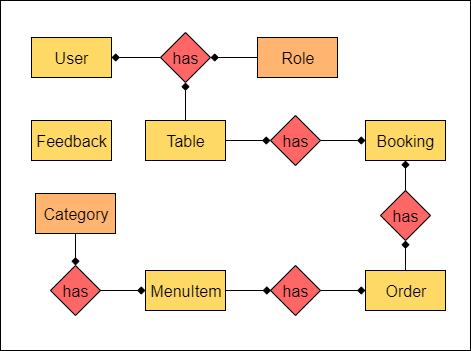

The diagram above was exported from draw.io. Its source (the exported page's mxGraphModel, read from the mxfile embedded in the PNG):
<mxGraphModel dx="1024" dy="498" grid="1" gridSize="10" guides="1" tooltips="1" connect="1" arrows="1" fold="1" page="1" pageScale="1" pageWidth="827" pageHeight="1169" math="0" shadow="0">
  <root>
    <mxCell id="0" />
    <mxCell id="1" parent="0" />
    <mxCell id="ihhCN3PoUO080tdYikSU-1" value="" style="rounded=0;whiteSpace=wrap;html=1;" vertex="1" parent="1">
      <mxGeometry x="40" y="30" width="470" height="350" as="geometry" />
    </mxCell>
    <mxCell id="ihhCN3PoUO080tdYikSU-2" value="User" style="rounded=0;whiteSpace=wrap;html=1;fontSize=16;fillColor=#FFD966;" vertex="1" parent="1">
      <mxGeometry x="71" y="67" width="80" height="40" as="geometry" />
    </mxCell>
    <mxCell id="ihhCN3PoUO080tdYikSU-3" value="has" style="rhombus;whiteSpace=wrap;html=1;fontSize=16;fillColor=#FF6666;" vertex="1" parent="1">
      <mxGeometry x="200" y="62" width="50" height="50" as="geometry" />
    </mxCell>
    <mxCell id="ihhCN3PoUO080tdYikSU-4" value="Role" style="rounded=0;whiteSpace=wrap;html=1;fontSize=16;fillColor=#FFB570;" vertex="1" parent="1">
      <mxGeometry x="297" y="67" width="80" height="40" as="geometry" />
    </mxCell>
    <mxCell id="ihhCN3PoUO080tdYikSU-5" value="Table" style="rounded=0;whiteSpace=wrap;html=1;fontSize=16;fillColor=#FFD966;" vertex="1" parent="1">
      <mxGeometry x="185" y="150" width="80" height="40" as="geometry" />
    </mxCell>
    <mxCell id="ihhCN3PoUO080tdYikSU-6" value="" style="endArrow=diamond;html=1;fontSize=16;endFill=1;exitX=0;exitY=0.5;exitDx=0;exitDy=0;entryX=1;entryY=0.5;entryDx=0;entryDy=0;" edge="1" parent="1" source="ihhCN3PoUO080tdYikSU-3" target="ihhCN3PoUO080tdYikSU-2">
      <mxGeometry width="50" height="50" relative="1" as="geometry">
        <mxPoint x="110" y="132" as="sourcePoint" />
        <mxPoint x="160" y="82" as="targetPoint" />
      </mxGeometry>
    </mxCell>
    <mxCell id="ihhCN3PoUO080tdYikSU-7" value="" style="endArrow=diamond;html=1;fontSize=16;endFill=1;exitX=0;exitY=0.5;exitDx=0;exitDy=0;entryX=1;entryY=0.5;entryDx=0;entryDy=0;" edge="1" parent="1" source="ihhCN3PoUO080tdYikSU-4" target="ihhCN3PoUO080tdYikSU-3">
      <mxGeometry width="50" height="50" relative="1" as="geometry">
        <mxPoint x="210" y="97" as="sourcePoint" />
        <mxPoint x="170" y="97" as="targetPoint" />
      </mxGeometry>
    </mxCell>
    <mxCell id="ihhCN3PoUO080tdYikSU-8" value="" style="endArrow=diamond;html=1;fontSize=16;endFill=1;exitX=0.5;exitY=0;exitDx=0;exitDy=0;entryX=0.5;entryY=1;entryDx=0;entryDy=0;" edge="1" parent="1" source="ihhCN3PoUO080tdYikSU-5" target="ihhCN3PoUO080tdYikSU-3">
      <mxGeometry width="50" height="50" relative="1" as="geometry">
        <mxPoint x="260" y="97" as="sourcePoint" />
        <mxPoint x="302" y="97" as="targetPoint" />
      </mxGeometry>
    </mxCell>
    <mxCell id="ihhCN3PoUO080tdYikSU-9" value="Booking" style="rounded=0;whiteSpace=wrap;html=1;fontSize=16;fillColor=#FFD966;" vertex="1" parent="1">
      <mxGeometry x="405" y="150" width="80" height="40" as="geometry" />
    </mxCell>
    <mxCell id="ihhCN3PoUO080tdYikSU-10" value="has" style="rhombus;whiteSpace=wrap;html=1;fontSize=16;fillColor=#FF6666;" vertex="1" parent="1">
      <mxGeometry x="310" y="145" width="50" height="50" as="geometry" />
    </mxCell>
    <mxCell id="ihhCN3PoUO080tdYikSU-11" value="" style="endArrow=diamond;html=1;fontSize=16;endFill=1;entryX=0;entryY=0.5;entryDx=0;entryDy=0;" edge="1" parent="1" target="ihhCN3PoUO080tdYikSU-9">
      <mxGeometry width="50" height="50" relative="1" as="geometry">
        <mxPoint x="360" y="170" as="sourcePoint" />
        <mxPoint x="235" y="122" as="targetPoint" />
      </mxGeometry>
    </mxCell>
    <mxCell id="ihhCN3PoUO080tdYikSU-12" value="" style="endArrow=diamond;html=1;fontSize=16;endFill=1;entryX=0;entryY=0.5;entryDx=0;entryDy=0;exitX=1;exitY=0.5;exitDx=0;exitDy=0;" edge="1" parent="1" source="ihhCN3PoUO080tdYikSU-5" target="ihhCN3PoUO080tdYikSU-10">
      <mxGeometry width="50" height="50" relative="1" as="geometry">
        <mxPoint x="270" y="170" as="sourcePoint" />
        <mxPoint x="245" y="132" as="targetPoint" />
      </mxGeometry>
    </mxCell>
    <mxCell id="ihhCN3PoUO080tdYikSU-13" value="has" style="rhombus;whiteSpace=wrap;html=1;fontSize=16;fillColor=#FF6666;" vertex="1" parent="1">
      <mxGeometry x="420" y="220" width="50" height="50" as="geometry" />
    </mxCell>
    <mxCell id="ihhCN3PoUO080tdYikSU-16" value="Order" style="rounded=0;whiteSpace=wrap;html=1;fontSize=16;fillColor=#FFD966;" vertex="1" parent="1">
      <mxGeometry x="405" y="300" width="80" height="40" as="geometry" />
    </mxCell>
    <mxCell id="ihhCN3PoUO080tdYikSU-17" value="" style="endArrow=diamond;html=1;fontSize=16;endFill=1;entryX=0.5;entryY=1;entryDx=0;entryDy=0;exitX=0.5;exitY=0;exitDx=0;exitDy=0;" edge="1" parent="1" source="ihhCN3PoUO080tdYikSU-16" target="ihhCN3PoUO080tdYikSU-13">
      <mxGeometry width="50" height="50" relative="1" as="geometry">
        <mxPoint x="370" y="180" as="sourcePoint" />
        <mxPoint x="415" y="180" as="targetPoint" />
      </mxGeometry>
    </mxCell>
    <mxCell id="ihhCN3PoUO080tdYikSU-18" value="" style="endArrow=diamond;html=1;fontSize=16;endFill=1;entryX=0.5;entryY=1;entryDx=0;entryDy=0;exitX=0.5;exitY=0;exitDx=0;exitDy=0;" edge="1" parent="1" source="ihhCN3PoUO080tdYikSU-13" target="ihhCN3PoUO080tdYikSU-9">
      <mxGeometry width="50" height="50" relative="1" as="geometry">
        <mxPoint x="380" y="190" as="sourcePoint" />
        <mxPoint x="425" y="190" as="targetPoint" />
      </mxGeometry>
    </mxCell>
    <mxCell id="ihhCN3PoUO080tdYikSU-19" value="MenuItem" style="rounded=0;whiteSpace=wrap;html=1;fontSize=16;fillColor=#FFD966;" vertex="1" parent="1">
      <mxGeometry x="185" y="300" width="80" height="40" as="geometry" />
    </mxCell>
    <mxCell id="ihhCN3PoUO080tdYikSU-20" value="has" style="rhombus;whiteSpace=wrap;html=1;fontSize=16;fillColor=#FF6666;" vertex="1" parent="1">
      <mxGeometry x="310" y="295" width="50" height="50" as="geometry" />
    </mxCell>
    <mxCell id="ihhCN3PoUO080tdYikSU-21" value="" style="endArrow=diamond;html=1;fontSize=16;endFill=1;entryX=0;entryY=0.5;entryDx=0;entryDy=0;exitX=1;exitY=0.5;exitDx=0;exitDy=0;" edge="1" parent="1" source="ihhCN3PoUO080tdYikSU-20" target="ihhCN3PoUO080tdYikSU-16">
      <mxGeometry width="50" height="50" relative="1" as="geometry">
        <mxPoint x="455" y="310" as="sourcePoint" />
        <mxPoint x="455" y="280" as="targetPoint" />
      </mxGeometry>
    </mxCell>
    <mxCell id="ihhCN3PoUO080tdYikSU-22" value="" style="endArrow=diamond;html=1;fontSize=16;endFill=1;entryX=0;entryY=0.5;entryDx=0;entryDy=0;exitX=1;exitY=0.5;exitDx=0;exitDy=0;" edge="1" parent="1">
      <mxGeometry width="50" height="50" relative="1" as="geometry">
        <mxPoint x="265.5" y="320" as="sourcePoint" />
        <mxPoint x="310.5" y="320" as="targetPoint" />
      </mxGeometry>
    </mxCell>
    <mxCell id="ihhCN3PoUO080tdYikSU-23" value="Category" style="rounded=0;whiteSpace=wrap;html=1;fontSize=16;fillColor=#FFB570;" vertex="1" parent="1">
      <mxGeometry x="75" y="223" width="80" height="40" as="geometry" />
    </mxCell>
    <mxCell id="ihhCN3PoUO080tdYikSU-24" value="has" style="rhombus;whiteSpace=wrap;html=1;fontSize=16;fillColor=#FF6666;" vertex="1" parent="1">
      <mxGeometry x="90" y="295" width="50" height="50" as="geometry" />
    </mxCell>
    <mxCell id="ihhCN3PoUO080tdYikSU-25" value="" style="endArrow=diamond;html=1;fontSize=16;endFill=1;entryX=0;entryY=0.5;entryDx=0;entryDy=0;exitX=1;exitY=0.5;exitDx=0;exitDy=0;" edge="1" parent="1">
      <mxGeometry width="50" height="50" relative="1" as="geometry">
        <mxPoint x="140" y="320" as="sourcePoint" />
        <mxPoint x="185" y="320" as="targetPoint" />
      </mxGeometry>
    </mxCell>
    <mxCell id="ihhCN3PoUO080tdYikSU-26" value="" style="endArrow=diamond;html=1;fontSize=16;endFill=1;entryX=0.5;entryY=0;entryDx=0;entryDy=0;" edge="1" parent="1" target="ihhCN3PoUO080tdYikSU-24">
      <mxGeometry width="50" height="50" relative="1" as="geometry">
        <mxPoint x="115" y="263" as="sourcePoint" />
        <mxPoint x="195" y="330" as="targetPoint" />
      </mxGeometry>
    </mxCell>
    <mxCell id="ihhCN3PoUO080tdYikSU-27" value="Feedback" style="rounded=0;whiteSpace=wrap;html=1;fontSize=16;fillColor=#FFD966;" vertex="1" parent="1">
      <mxGeometry x="71" y="150" width="80" height="40" as="geometry" />
    </mxCell>
  </root>
</mxGraphModel>